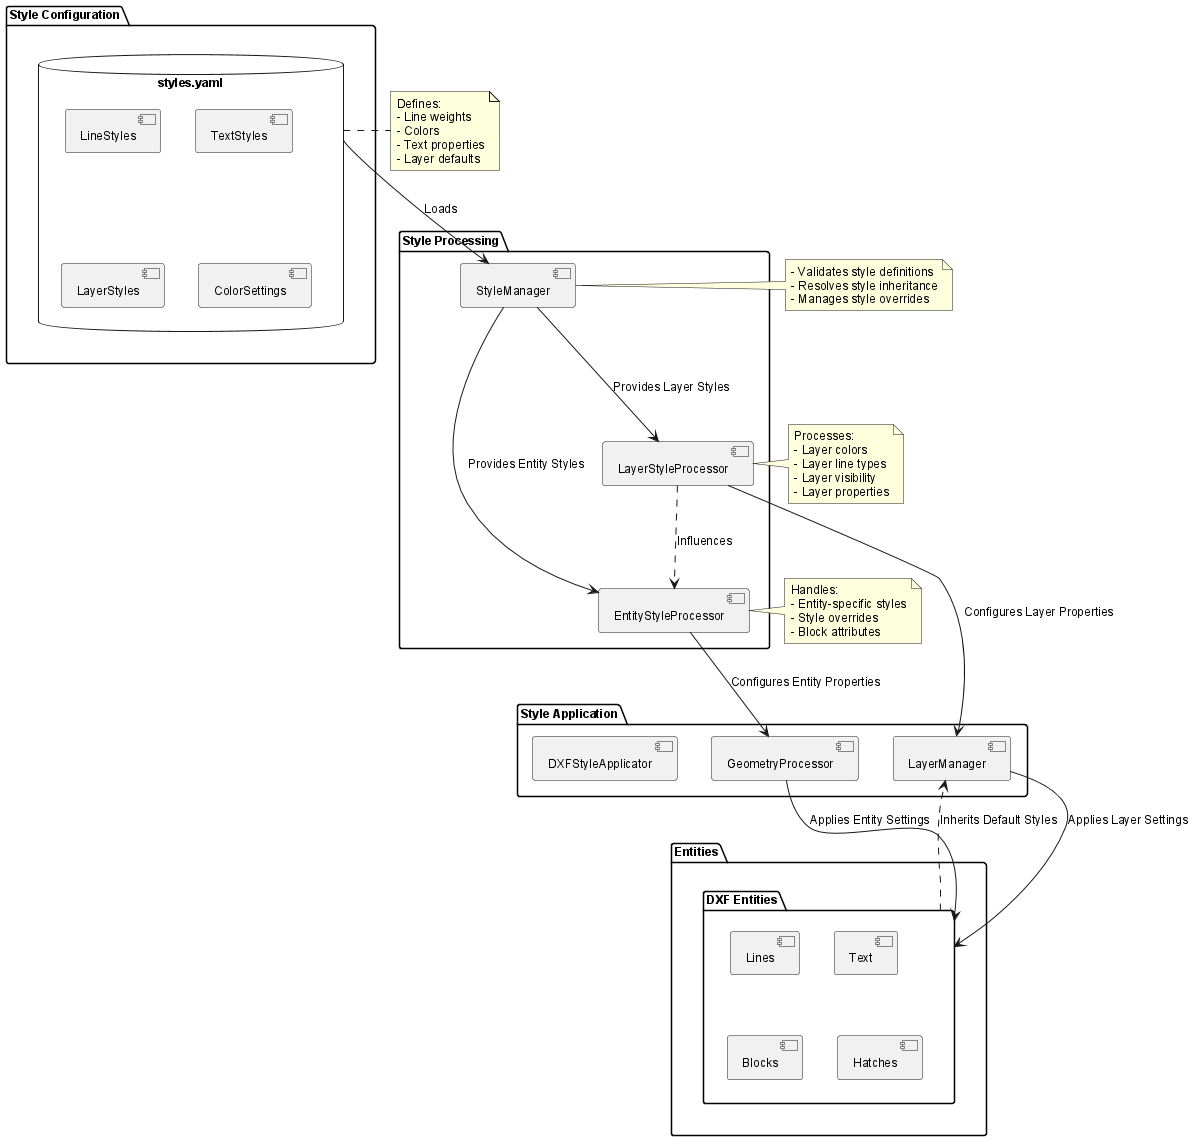

The diagram above was rendered by PlantUML. Its source (embedded in the PNG):
@startuml Python-ACAD-Tools Style Flow

skinparam componentStyle uml2
skinparam backgroundColor white
skinparam defaultFontName Arial
skinparam defaultFontSize 12

' Style Configuration Components
package "Style Configuration" {
    database "styles.yaml" as StyleYAML {
        [LineStyles]
        [TextStyles]
        [LayerStyles]
        [ColorSettings]
    }
}

' Processing Components
package "Style Processing" {
    [StyleManager] as SM
    [LayerStyleProcessor] as LSP
    [EntityStyleProcessor] as ESP
}

' Application Components
package "Style Application" {
    [DXFStyleApplicator] as DSA
    [LayerManager] as LM
    [GeometryProcessor] as GP
}

' Entity Types
package "Entities" {
    package "DXF Entities" as DE {
        [Lines]
        [Text]
        [Blocks]
        [Hatches]
    }
}

' Flow connections
StyleYAML --> SM : Loads
SM --> LSP : Provides Layer Styles
SM --> ESP : Provides Entity Styles

LSP --> LM : Configures Layer Properties
ESP --> GP : Configures Entity Properties

LM --> DE : Applies Layer Settings
GP --> DE : Applies Entity Settings

' Style Inheritance
DE ..> LM : Inherits Default Styles
LSP ..> ESP : Influences

' Notes
note right of StyleYAML
  Defines:
  - Line weights
  - Colors
  - Text properties
  - Layer defaults
end note

note right of SM
  - Validates style definitions
  - Resolves style inheritance
  - Manages style overrides
end note

note right of LSP
  Processes:
  - Layer colors
  - Layer line types
  - Layer visibility
  - Layer properties
end note

note right of ESP
  Handles:
  - Entity-specific styles
  - Style overrides
  - Block attributes
end note

@enduml